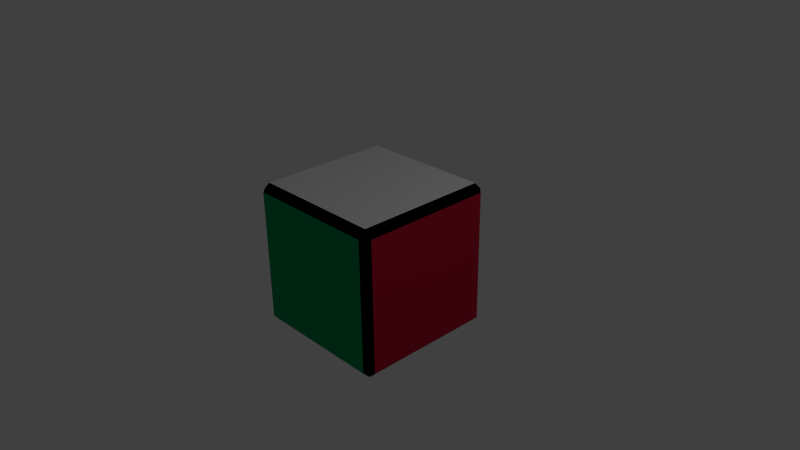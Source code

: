 # Source: cubie.blend  (saved by Blender 2.65.0; exported with 4.5.12 LTS)
import bpy
from mathutils import Matrix  # noqa: F401  (used for matrix-valued properties, if any)

bpy.ops.wm.read_factory_settings(use_empty=True)
scene = bpy.context.scene
scene.name = 'Scene'

# ---- collections
col_collection_1 = bpy.data.collections.new('Collection 1'); scene.collection.children.link(col_collection_1)

# ---- materials (node trees are filled in below, after node groups)
mat_material = bpy.data.materials.new('Material')
mat_material.alpha_threshold = 0.0
mat_material.use_transparent_shadow = False
mat_material.diffuse_color = (0.0, 0.0, 0.0, 1.0)
mat_material.roughness = 0.5
mat_material.line_color = (0.0, 0.0, 0.0, 1.0)
mat_material_r = bpy.data.materials.new('Material.R')
mat_material_r.alpha_threshold = 0.0
mat_material_r.use_transparent_shadow = False
mat_material_r.diffuse_color = (0.552, 0.01298, 0.04231, 1.0)
mat_material_r.roughness = 0.5
mat_material_r.line_color = (0.0, 0.0, 0.0, 1.0)
mat_material_l = bpy.data.materials.new('Material.L')
mat_material_l.alpha_threshold = 0.0
mat_material_l.use_transparent_shadow = False
mat_material_l.diffuse_color = (1.0, 0.09759, 0.0, 1.0)
mat_material_l.roughness = 0.5
mat_material_l.line_color = (0.0, 0.0, 0.0, 1.0)
mat_material_u = bpy.data.materials.new('Material.U')
mat_material_u.alpha_threshold = 0.0
mat_material_u.use_transparent_shadow = False
mat_material_u.roughness = 0.5
mat_material_u.line_color = (0.0, 0.0, 0.0, 1.0)
mat_material_d = bpy.data.materials.new('Material.D')
mat_material_d.alpha_threshold = 0.0
mat_material_d.use_transparent_shadow = False
mat_material_d.diffuse_color = (1.0, 0.6654, 0.0, 1.0)
mat_material_d.roughness = 0.5
mat_material_d.line_color = (0.0, 0.0, 0.0, 1.0)
mat_material_f = bpy.data.materials.new('Material.F')
mat_material_f.alpha_threshold = 0.0
mat_material_f.use_transparent_shadow = False
mat_material_f.diffuse_color = (0.0, 0.08228, 0.491, 1.0)
mat_material_f.roughness = 0.5
mat_material_f.line_color = (0.0, 0.0, 0.0, 1.0)
mat_material_b = bpy.data.materials.new('Material.B')
mat_material_b.alpha_threshold = 0.0
mat_material_b.use_transparent_shadow = False
mat_material_b.diffuse_color = (0.0, 0.3419, 0.117, 1.0)
mat_material_b.roughness = 0.5
mat_material_b.line_color = (0.0, 0.0, 0.0, 1.0)

# ---- material node trees

# ---- world
world_world = bpy.data.worlds.new('World'); scene.world = world_world
world_world.color = (0.05088, 0.05088, 0.05088)
world_world.use_sun_shadow = False
world_world.sun_shadow_jitter_overblur = 0.0
world_world.cycles.sampling_method = 'MANUAL'
world_world.cycles.sample_map_resolution = 256

# ---- cameras
cam_camera = bpy.data.cameras.new('Camera')
cam_camera.clip_end = 100.0
cam_camera.lens = 35.0
cam_camera.sensor_width = 32.0
cam_camera.sensor_height = 18.0
cam_camera.ortho_scale = 7.314
cam_camera.dof.focus_distance = 0.0
cam_camera.dof.aperture_fstop = 128.0

# ---- lights
light_lamp = bpy.data.lights.new('Lamp', 'POINT')
light_lamp.transmission_factor = 0.0
light_lamp.cutoff_distance = 30.0
light_lamp.energy = 100.0
light_lamp.shadow_buffer_clip_start = 1.001
light_lamp.shadow_soft_size = 0.1
light_lamp.shadow_maximum_resolution = 0.006
light_lamp.use_absolute_resolution = True
light_lamp.cycles.use_multiple_importance_sampling = False

# ---- meshes
me_cube_001 = bpy.data.meshes.new('Cube.001')
me_cube_001.from_pydata([(-0.9, 0.9, -1.0), (0.9, 0.9, -1.0), (0.9, -0.9, -1.0), (-0.9, -0.9, -1.0), (0.9, -0.9, 1.0), (0.9, 0.9, 1.0), (-0.9, 0.9, 1.0), (-0.9, -0.9, 1.0), (1.0, -0.9, -0.9), (1.0, 0.9, -0.9), (1.0, 0.9, 0.9), (1.0, -0.9, 0.9), (-0.9, -1.0, -0.9), (0.9, -1.0, -0.9), (0.9, -1.0, 0.9), (-0.9, -1.0, 0.9), (-1.0, 0.9, -0.9), (-1.0, -0.9, -0.9), (-1.0, -0.9, 0.9), (-1.0, 0.9, 0.9), (-0.9, 1.0, 0.9), (0.9, 1.0, 0.9), (0.9, 1.0, -0.9), (-0.9, 1.0, -0.9)], [], [(1, 2, 3, 0), (5, 6, 7, 4), (9, 10, 11, 8), (13, 14, 15, 12), (17, 18, 19, 16), (21, 22, 23, 20), (12, 15, 18, 17), (8, 13, 2), (12, 17, 3), (1, 22, 9), (16, 23, 0), (19, 6, 20), (3, 2, 13, 12), (6, 5, 21, 20), (1, 0, 23, 22), (4, 14, 11), (17, 16, 0, 3), (19, 18, 7, 6), (8, 11, 14, 13), (5, 4, 11, 10), (20, 23, 16, 19), (18, 15, 7), (21, 5, 10), (22, 21, 10, 9), (4, 7, 15, 14), (2, 1, 9, 8)])
me_cube_001.polygons.foreach_set('material_index', [4, 3, 1, 6, 2, 5, 0, 0, 0, 0, 0, 0, 0, 0, 0, 0, 0, 0, 0, 0, 0, 0, 0, 0, 0, 0])
_ca = me_cube_001.color_attributes.new('Col', 'BYTE_COLOR', 'CORNER')
_ca.data.foreach_set('color', [1.0, 1.0, 1.0, 1.0, 1.0, 1.0, 1.0, 1.0, 1.0, 1.0, 1.0, 1.0, 1.0, 1.0, 1.0, 1.0, 1.0, 1.0, 1.0, 1.0, 1.0, 1.0, 1.0, 1.0, 1.0, 1.0, 1.0, 1.0, 1.0, 1.0, 1.0, 1.0, 1.0, 1.0, 1.0, 1.0, 1.0, 1.0, 1.0, 1.0, 1.0, 1.0, 1.0, 1.0, 1.0, 1.0, 1.0, 1.0, 1.0, 1.0, 1.0, 1.0, 1.0, 1.0, 1.0, 1.0, 1.0, 1.0, 1.0, 1.0, 1.0, 1.0, 1.0, 1.0, 1.0, 1.0, 1.0, 1.0, 1.0, 1.0, 1.0, 1.0, 1.0, 1.0, 1.0, 1.0, 1.0, 1.0, 1.0, 1.0, 1.0, 1.0, 1.0, 1.0, 1.0, 1.0, 1.0, 1.0, 1.0, 1.0, 1.0, 1.0, 1.0, 1.0, 1.0, 1.0, 1.0, 1.0, 1.0, 1.0, 1.0, 1.0, 1.0, 1.0, 1.0, 1.0, 1.0, 1.0, 1.0, 1.0, 1.0, 1.0, 1.0, 1.0, 1.0, 1.0, 1.0, 1.0, 1.0, 1.0, 1.0, 1.0, 1.0, 1.0, 1.0, 1.0, 1.0, 1.0, 1.0, 1.0, 1.0, 1.0, 1.0, 1.0, 1.0, 1.0, 1.0, 1.0, 1.0, 1.0, 1.0, 1.0, 1.0, 1.0, 1.0, 1.0, 1.0, 1.0, 1.0, 1.0, 1.0, 1.0, 1.0, 1.0, 1.0, 1.0, 1.0, 1.0, 1.0, 1.0, 1.0, 1.0, 1.0, 1.0, 1.0, 1.0, 1.0, 1.0, 1.0, 1.0, 1.0, 1.0, 1.0, 1.0, 1.0, 1.0, 1.0, 1.0, 1.0, 1.0, 1.0, 1.0, 1.0, 1.0, 1.0, 1.0, 1.0, 1.0, 1.0, 1.0, 1.0, 1.0, 1.0, 1.0, 1.0, 1.0, 1.0, 1.0, 1.0, 1.0, 1.0, 1.0, 1.0, 1.0, 1.0, 1.0, 1.0, 1.0, 1.0, 1.0, 1.0, 1.0, 1.0, 1.0, 1.0, 1.0, 1.0, 1.0, 1.0, 1.0, 1.0, 1.0, 1.0, 1.0, 1.0, 1.0, 1.0, 1.0, 1.0, 1.0, 1.0, 1.0, 1.0, 1.0, 1.0, 1.0, 1.0, 1.0, 1.0, 1.0, 1.0, 1.0, 1.0, 1.0, 1.0, 1.0, 1.0, 1.0, 1.0, 1.0, 1.0, 1.0, 1.0, 1.0, 1.0, 1.0, 1.0, 1.0, 1.0, 1.0, 1.0, 1.0, 1.0, 1.0, 1.0, 1.0, 1.0, 1.0, 1.0, 1.0, 1.0, 1.0, 1.0, 1.0, 1.0, 1.0, 1.0, 1.0, 1.0, 1.0, 1.0, 1.0, 1.0, 1.0, 1.0, 1.0, 1.0, 1.0, 1.0, 1.0, 1.0, 1.0, 1.0, 1.0, 1.0, 1.0, 1.0, 1.0, 1.0, 1.0, 1.0, 1.0, 1.0, 1.0, 1.0, 1.0, 1.0, 1.0, 1.0, 1.0, 1.0, 1.0, 1.0, 1.0, 1.0, 1.0, 1.0, 1.0, 1.0, 1.0, 1.0, 1.0, 1.0, 1.0, 1.0, 1.0, 1.0, 1.0, 1.0, 1.0, 1.0, 1.0, 1.0, 1.0, 1.0, 1.0, 1.0, 1.0, 1.0, 1.0, 1.0, 1.0, 1.0, 1.0, 1.0, 1.0, 1.0, 1.0, 1.0, 1.0, 1.0, 1.0, 1.0, 1.0, 1.0, 1.0, 1.0, 1.0, 1.0, 1.0, 1.0, 1.0, 1.0, 1.0, 1.0, 1.0, 1.0, 1.0, 1.0, 1.0, 1.0, 1.0, 1.0, 1.0, 1.0, 1.0, 1.0, 1.0, 1.0, 1.0, 1.0, 1.0, 1.0, 1.0])
me_cube_001.materials.append(mat_material)
me_cube_001.materials.append(mat_material_r)
me_cube_001.materials.append(mat_material_l)
me_cube_001.materials.append(mat_material_u)
me_cube_001.materials.append(mat_material_d)
me_cube_001.materials.append(mat_material_f)
me_cube_001.materials.append(mat_material_b)
me_cube_001.use_remesh_preserve_volume = False
me_cube_001.use_remesh_preserve_attributes = False
me_cube_001.use_mirror_vertex_groups = False
me_cube_001.update()

# ---- objects
ob_cube = bpy.data.objects.new('Cube', me_cube_001)
ob_lamp = bpy.data.objects.new('Lamp', light_lamp)
ob_camera = bpy.data.objects.new('Camera', cam_camera)

# ---- transforms, parenting, visibility, modifiers, constraints
ob_cube.location = (0.0, 0.0, 0.0)
ob_cube.lock_rotations_4d = False
ob_cube.empty_display_type = 'ARROWS'
ob_cube.lineart.crease_threshold = 0.0
ob_lamp.location = (4.076, 1.005, 5.904)
ob_lamp.rotation_euler = (0.6503, 0.05522, 1.866)
ob_lamp.lock_rotations_4d = False
ob_lamp.empty_display_type = 'ARROWS'
ob_lamp.color = (0.0, 0.0, 0.0, 0.0)
ob_lamp.lineart.crease_threshold = 0.0
ob_camera.location = (7.481, -6.508, 5.344)
ob_camera.rotation_euler = (1.109, 0.01082, 0.8149)
ob_camera.lock_rotations_4d = False
ob_camera.empty_display_type = 'ARROWS'
ob_camera.color = (0.0, 0.0, 0.0, 0.0)
ob_camera.display_type = 'WIRE'
ob_camera.lineart.crease_threshold = 0.0

# ---- collection membership
col_collection_1.objects.link(ob_cube)
col_collection_1.objects.link(ob_lamp)
col_collection_1.objects.link(ob_camera)

# ---- scene / render settings (as saved in the file)
scene.camera = ob_camera
scene.frame_start = 1; scene.frame_end = 250; scene.frame_set(1)
scene.render.engine = 'BLENDER_EEVEE_NEXT'
scene.render.image_settings.color_mode = 'RGB'
scene.render.image_settings.compression = 90
scene.render.resolution_percentage = 50
scene.render.dither_intensity = 0.0
scene.render.bake_margin = 2
scene.render.bake_bias = 0.0
scene.cycles.use_denoising = False
scene.cycles.samples = 10
scene.cycles.sampling_pattern = 'TABULATED_SOBOL'
scene.cycles.light_sampling_threshold = 0.0
scene.cycles.use_adaptive_sampling = False
scene.cycles.use_light_tree = False
scene.cycles.blur_glossy = 0.0
scene.cycles.volume_bounces = 1
scene.cycles.pixel_filter_type = 'GAUSSIAN'
scene.cycles.sample_clamp_indirect = 0.0
scene.view_settings.view_transform = 'Standard'
bpy.context.view_layer.update()

